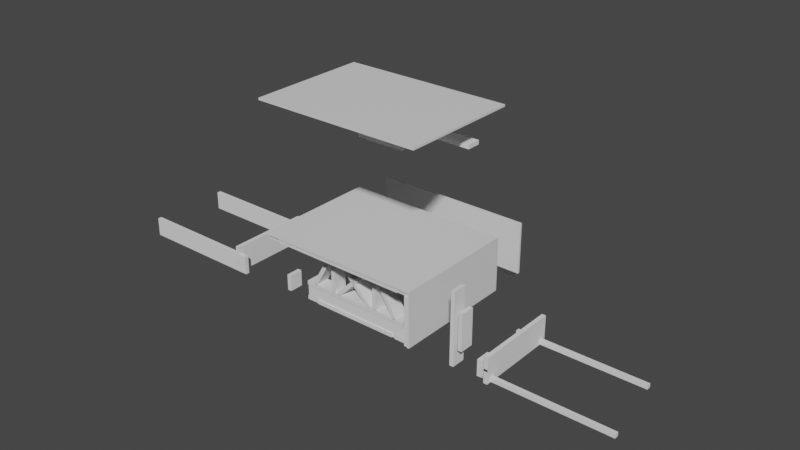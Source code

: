 # Source: design04.blend  (saved by Blender 2.80.75; exported with 4.5.12 LTS)
import bpy
from mathutils import Matrix  # noqa: F401  (used for matrix-valued properties, if any)

bpy.ops.wm.read_factory_settings(use_empty=True)
scene = bpy.context.scene
scene.name = 'Scene'

# ---- collections
col_single = bpy.data.collections.new('single'); scene.collection.children.link(col_single)
col_old_lid = bpy.data.collections.new('OLD_lid'); scene.collection.children.link(col_old_lid)
col_base = bpy.data.collections.new('base'); scene.collection.children.link(col_base)
col_top = bpy.data.collections.new('top'); scene.collection.children.link(col_top)

# ---- materials (node trees are filled in below, after node groups)
mat_material = bpy.data.materials.new('Material')
mat_material.alpha_threshold = 0.0
mat_material.use_transparent_shadow = False
mat_material.line_color = (0.0, 0.0, 0.0, 1.0)

# ---- material node trees
mat_material.use_nodes = True; mat_material.node_tree.nodes.clear()
_N = mat_material.node_tree.nodes; _L = mat_material.node_tree.links
n0 = _N.new('ShaderNodeOutputMaterial'); n0.name = 'Material Output'; n0.location = (300, 300)
n1 = _N.new('ShaderNodeBsdfPrincipled'); n1.name = 'Principled BSDF'; n1.location = (10, 300)
n1.distribution = 'GGX'
n1.subsurface_method = 'BURLEY'
n1.inputs[2].default_value = 0.4
n1.inputs[3].default_value = 1.45
n1.inputs[27].default_value = (0.0, 0.0, 0.0, 1.0)
n1.inputs[28].default_value = 1.0
_L.new(n1.outputs[0], n0.inputs[0])
n0.is_active_output = True

# ---- world
world_world = bpy.data.worlds.new('World'); scene.world = world_world
world_world.use_nodes = True; world_world.node_tree.nodes.clear()
_N = world_world.node_tree.nodes; _L = world_world.node_tree.links
n0 = _N.new('ShaderNodeOutputWorld'); n0.name = 'World Output'; n0.location = (300, 300)
n1 = _N.new('ShaderNodeBackground'); n1.name = 'Background'; n1.location = (10, 300)
n1.inputs[0].default_value = (0.05088, 0.05088, 0.05088, 1.0)
_L.new(n1.outputs[0], n0.inputs[0])
n0.is_active_output = True
world_world.color = (0.05088, 0.05088, 0.05088)
world_world.use_sun_shadow = False
world_world.sun_shadow_jitter_overblur = 0.0

# ---- meshes
me_cube_003 = bpy.data.meshes.new('Cube.003')
me_cube_003.from_pydata([(19.0, 13.0, 6.0), (19.0, 13.0, 0.0), (19.0, -13.0, 6.0), (19.0, -13.0, 0.0), (-19.0, 13.0, 6.0), (-19.0, 13.0, 0.0), (-19.0, -13.0, 6.0), (-19.0, -13.0, 0.0), (17.0, -11.0, 6.0), (-17.0, -11.0, 6.0), (17.0, 11.0, 6.0), (-17.0, 11.0, 6.0), (-17.0, 11.0, 0.0), (-17.0, -11.0, 0.0), (17.0, 11.0, 0.0), (17.0, -11.0, 0.0)], [], [(0, 4, 11, 10), (3, 2, 6, 7), (7, 6, 4, 5), (5, 1, 14, 12), (1, 0, 2, 3), (5, 4, 0, 1), (11, 12, 14, 10), (6, 2, 8, 9), (4, 6, 9, 11), (2, 0, 10, 8), (10, 14, 15, 8), (3, 7, 13, 15), (7, 5, 12, 13), (1, 3, 15, 14), (9, 13, 12, 11), (8, 15, 13, 9)])
_uv = me_cube_003.uv_layers.new(name='UVMap')
_uv.uv.foreach_set('vector', [0.875, 0.75, 0.875, 0.5, 0.875, 0.5, 0.875, 0.75, 0.375, 0.25, 0.625, 0.25, 0.625, 0.5, 0.375, 0.5, 0.375, 0.5, 0.625, 0.5, 0.625, 0.75, 0.375, 0.75, 0.625, 0.5, 0.625, 0.75, 0.625, 0.75, 0.625, 0.5, 0.125, 0.5, 0.375, 0.5, 0.375, 0.75, 0.125, 0.75, 0.625, 0.5, 0.875, 0.5, 0.875, 0.75, 0.625, 0.75, 0.875, 0.5, 0.625, 0.5, 0.625, 0.75, 0.375, 0.5, 0.625, 0.5, 0.625, 0.25, 0.625, 0.25, 0.625, 0.5, 0.625, 0.75, 0.625, 0.5, 0.625, 0.5, 0.625, 0.75, 0.375, 0.75, 0.375, 0.5, 0.375, 0.5, 0.375, 0.75, 0.375, 0.5, 0.125, 0.5, 0.125, 0.75, 0.375, 0.75, 0.375, 0.25, 0.375, 0.5, 0.375, 0.5, 0.375, 0.25, 0.375, 0.5, 0.375, 0.75, 0.375, 0.75, 0.375, 0.5, 0.125, 0.5, 0.125, 0.75, 0.125, 0.75, 0.125, 0.5, 0.625, 0.5, 0.375, 0.5, 0.375, 0.75, 0.875, 0.5, 0.375, 0.75, 0.125, 0.75, 0.375, 0.5, 0.625, 0.5])
me_cube_003.materials.append(mat_material)
me_cube_003.use_remesh_preserve_volume = False
me_cube_003.use_remesh_preserve_attributes = False
me_cube_003.use_mirror_vertex_groups = False
me_cube_003.update()
me_cube_005 = bpy.data.meshes.new('Cube.005')
me_cube_005.from_pydata([(24.0, 18.0, 2.0), (24.0, 18.0, 0.0), (24.0, -18.0, 2.0), (24.0, -18.0, 0.0), (-24.0, 18.0, 2.0), (-24.0, 18.0, 0.0), (-24.0, -18.0, 2.0), (-24.0, -18.0, 0.0), (-22.0, 16.0, 0.0), (-22.0, -16.0, 0.0), (22.0, 16.0, 0.0), (22.0, -16.0, 0.0), (-24.0, 18.0, -14.0), (-24.0, -18.0, -14.0), (24.0, 18.0, -14.0), (24.0, -18.0, -14.0), (-22.0, 16.0, -14.0), (-22.0, -16.0, -14.0), (22.0, 16.0, -14.0), (22.0, -16.0, -14.0), (-22.0, 16.0, -12.0), (-22.0, -16.0, -12.0), (22.0, 16.0, -12.0), (22.0, -16.0, -12.0), (-20.0, -14.0, -12.1), (-20.0, -14.0, -13.9), (-20.0, 14.0, -13.9), (20.0, 14.0, -13.9), (20.0, -14.0, -13.9), (20.0, 14.0, -12.1), (-20.0, 14.0, -12.1), (20.0, -14.0, -12.1)], [], [(0, 4, 6, 2), (3, 2, 6, 7), (7, 6, 4, 5), (21, 23, 31, 24), (1, 0, 2, 3), (5, 4, 0, 1), (8, 10, 11, 9), (3, 7, 13, 15), (5, 1, 14, 12), (20, 21, 24, 30), (12, 14, 18, 16), (15, 13, 17, 19), (13, 12, 16, 17), (14, 15, 19, 18), (17, 16, 26, 25), (7, 5, 12, 13), (1, 3, 15, 14), (19, 17, 25, 28), (9, 11, 23, 21), (10, 8, 20, 22), (8, 9, 21, 20), (11, 10, 22, 23), (31, 29, 27, 28), (30, 24, 25, 26), (29, 30, 26, 27), (24, 31, 28, 25), (18, 19, 28, 27), (16, 18, 27, 26), (23, 22, 29, 31), (22, 20, 30, 29)])
_uv = me_cube_005.uv_layers.new(name='UVMap')
_uv.uv.foreach_set('vector', [0.375, 0.0, 0.625, 0.0, 0.625, 0.25, 0.375, 0.25, 0.375, 0.25, 0.625, 0.25, 0.625, 0.5, 0.375, 0.5, 0.375, 0.5, 0.625, 0.5, 0.625, 0.75, 0.375, 0.75, 0.375, 1.0, 0.625, 1.0, 0.625, 1.0, 0.375, 1.0, 0.125, 0.5, 0.375, 0.5, 0.375, 0.75, 0.125, 0.75, 0.625, 0.5, 0.875, 0.5, 0.875, 0.75, 0.625, 0.75, 0.375, 0.75, 0.625, 0.75, 0.625, 1.0, 0.375, 1.0, 0.375, 0.25, 0.375, 0.5, 0.375, 0.5, 0.375, 0.25, 0.625, 0.5, 0.625, 0.75, 0.625, 0.75, 0.625, 0.5, 0.375, 0.75, 0.375, 1.0, 0.375, 1.0, 0.375, 0.75, 0.625, 0.5, 0.625, 0.75, 0.625, 0.75, 0.625, 0.5, 0.375, 0.25, 0.375, 0.5, 0.375, 0.5, 0.375, 0.25, 0.375, 0.5, 0.375, 0.75, 0.375, 0.75, 0.375, 0.5, 0.125, 0.5, 0.125, 0.75, 0.125, 0.75, 0.125, 0.5, 0.375, 0.5, 0.375, 0.75, 0.375, 0.75, 0.375, 0.5, 0.375, 0.5, 0.375, 0.75, 0.375, 0.75, 0.375, 0.5, 0.125, 0.5, 0.125, 0.75, 0.125, 0.75, 0.125, 0.5, 0.375, 0.25, 0.375, 0.5, 0.375, 0.5, 0.375, 0.25, 0.375, 1.0, 0.625, 1.0, 0.625, 1.0, 0.375, 1.0, 0.625, 0.75, 0.375, 0.75, 0.375, 0.75, 0.625, 0.75, 0.375, 0.75, 0.375, 1.0, 0.375, 1.0, 0.375, 0.75, 0.625, 1.0, 0.625, 0.75, 0.625, 0.75, 0.625, 1.0, 0.625, 1.0, 0.625, 0.75, 0.625, 0.75, 0.625, 1.0, 0.375, 0.75, 0.375, 1.0, 0.375, 1.0, 0.375, 0.75, 0.625, 0.75, 0.375, 0.75, 0.375, 0.75, 0.625, 0.75, 0.375, 1.0, 0.625, 1.0, 0.625, 1.0, 0.375, 1.0, 0.125, 0.5, 0.125, 0.75, 0.125, 0.75, 0.125, 0.5, 0.625, 0.5, 0.625, 0.75, 0.625, 0.75, 0.625, 0.5, 0.625, 1.0, 0.625, 0.75, 0.625, 0.75, 0.625, 1.0, 0.625, 0.75, 0.375, 0.75, 0.375, 0.75, 0.625, 0.75])
me_cube_005.materials.append(mat_material)
me_cube_005.use_remesh_preserve_volume = False
me_cube_005.use_remesh_preserve_attributes = False
me_cube_005.use_mirror_vertex_groups = False
me_cube_005.update()
me_cube_006 = bpy.data.meshes.new('Cube.006')
me_cube_006.from_pydata([(0.0, 12.0, 0.0), (0.0, 12.0, 9.0), (0.0, 14.0, 0.0), (0.0, 14.0, 9.0), (1.0, 12.0, 0.0), (1.0, 12.0, 9.0), (1.0, 14.0, 0.0), (1.0, 14.0, 9.0), (9.0, 12.0, 0.0), (9.0, 12.0, 9.0), (9.0, 14.0, 0.0), (9.0, 14.0, 9.0), (11.0, 12.0, 0.0), (11.0, 12.0, 9.0), (11.0, 14.0, 0.0), (11.0, 14.0, 9.0), (16.0, 12.0, 0.0), (11.0, 12.0, 6.0), (16.0, 14.0, 0.0), (11.0, 14.0, 6.0), (18.0, 12.0, 0.0), (11.0, 12.0, 9.0), (18.0, 14.0, 0.0), (11.0, 14.0, 9.0), (0.0, 12.0, 10.0), (0.0, 12.0, 11.0), (0.0, 14.0, 10.0), (0.0, 14.0, 11.0), (15.0, 12.0, 10.0), (15.0, 12.0, 11.0), (15.0, 14.0, 10.0), (15.0, 14.0, 11.0), (10.0, 0.0, 8.0), (10.0, 0.0, 9.0), (10.0, 10.0, 8.0), (10.0, 10.0, 9.0), (12.0, 0.0, 8.0), (12.0, 0.0, 9.0), (12.0, 10.0, 8.0), (12.0, 10.0, 9.0)], [], [(2, 3, 7, 6), (6, 7, 5, 4), (4, 5, 1, 0), (2, 6, 4, 0), (7, 3, 1, 5), (8, 9, 11, 10), (10, 11, 15, 14), (14, 15, 13, 12), (12, 13, 9, 8), (10, 14, 12, 8), (15, 11, 9, 13), (16, 17, 19, 18), (18, 19, 23, 22), (22, 23, 21, 20), (20, 21, 17, 16), (18, 22, 20, 16), (23, 19, 17, 21), (26, 27, 31, 30), (30, 31, 29, 28), (28, 29, 25, 24), (26, 30, 28, 24), (31, 27, 25, 29), (32, 33, 35, 34), (34, 35, 39, 38), (38, 39, 37, 36), (34, 38, 36, 32), (39, 35, 33, 37)])
_uv = me_cube_006.uv_layers.new(name='UVMap')
_uv.uv.foreach_set('vector', [0.375, 0.25, 0.625, 0.25, 0.625, 0.5, 0.375, 0.5, 0.375, 0.5, 0.625, 0.5, 0.625, 0.75, 0.375, 0.75, 0.375, 0.75, 0.625, 0.75, 0.625, 1.0, 0.375, 1.0, 0.125, 0.5, 0.375, 0.5, 0.375, 0.75, 0.125, 0.75, 0.625, 0.5, 0.875, 0.5, 0.875, 0.75, 0.625, 0.75, 0.375, 0.0, 0.625, 0.0, 0.625, 0.25, 0.375, 0.25, 0.375, 0.25, 0.625, 0.25, 0.625, 0.5, 0.375, 0.5, 0.375, 0.5, 0.625, 0.5, 0.625, 0.75, 0.375, 0.75, 0.375, 0.75, 0.625, 0.75, 0.625, 1.0, 0.375, 1.0, 0.125, 0.5, 0.375, 0.5, 0.375, 0.75, 0.125, 0.75, 0.625, 0.5, 0.875, 0.5, 0.875, 0.75, 0.625, 0.75, 0.375, 0.0, 0.625, 0.0, 0.625, 0.25, 0.375, 0.25, 0.375, 0.25, 0.625, 0.25, 0.625, 0.5, 0.375, 0.5, 0.375, 0.5, 0.625, 0.5, 0.625, 0.75, 0.375, 0.75, 0.375, 0.75, 0.625, 0.75, 0.625, 1.0, 0.375, 1.0, 0.125, 0.5, 0.375, 0.5, 0.375, 0.75, 0.125, 0.75, 0.625, 0.5, 0.875, 0.5, 0.875, 0.75, 0.625, 0.75, 0.375, 0.25, 0.625, 0.25, 0.625, 0.5, 0.375, 0.5, 0.375, 0.5, 0.625, 0.5, 0.625, 0.75, 0.375, 0.75, 0.375, 0.75, 0.625, 0.75, 0.625, 1.0, 0.375, 1.0, 0.125, 0.5, 0.375, 0.5, 0.375, 0.75, 0.125, 0.75, 0.625, 0.5, 0.875, 0.5, 0.875, 0.75, 0.625, 0.75, 0.375, 0.0, 0.625, 0.0, 0.625, 0.25, 0.375, 0.25, 0.375, 0.25, 0.625, 0.25, 0.625, 0.5, 0.375, 0.5, 0.375, 0.5, 0.625, 0.5, 0.625, 0.75, 0.375, 0.75, 0.125, 0.5, 0.375, 0.5, 0.375, 0.75, 0.125, 0.75, 0.625, 0.5, 0.875, 0.5, 0.875, 0.75, 0.625, 0.75])
me_cube_006.use_remesh_preserve_volume = False
me_cube_006.use_remesh_preserve_attributes = False
me_cube_006.use_mirror_vertex_groups = False
me_cube_006.update()
me_cube_004 = bpy.data.meshes.new('Cube.004')
me_cube_004.from_pydata([(-6.0, -1.75, -0.5), (-6.0, -1.75, 0.5), (-6.0, 1.75, -0.5), (-6.0, 1.75, 0.5), (6.0, -1.75, -0.5), (6.0, -1.75, 0.5), (6.0, 1.75, -0.5), (6.0, 1.75, 0.5)], [], [(0, 1, 3, 2), (2, 3, 7, 6), (6, 7, 5, 4), (4, 5, 1, 0), (2, 6, 4, 0), (7, 3, 1, 5)])
_uv = me_cube_004.uv_layers.new(name='UVMap')
_uv.uv.foreach_set('vector', [0.375, 0.0, 0.625, 0.0, 0.625, 0.25, 0.375, 0.25, 0.375, 0.25, 0.625, 0.25, 0.625, 0.5, 0.375, 0.5, 0.375, 0.5, 0.625, 0.5, 0.625, 0.75, 0.375, 0.75, 0.375, 0.75, 0.625, 0.75, 0.625, 1.0, 0.375, 1.0, 0.125, 0.5, 0.375, 0.5, 0.375, 0.75, 0.125, 0.75, 0.625, 0.5, 0.875, 0.5, 0.875, 0.75, 0.625, 0.75])
me_cube_004.use_remesh_preserve_volume = False
me_cube_004.use_remesh_preserve_attributes = False
me_cube_004.use_mirror_vertex_groups = False
me_cube_004.update()
me_cube_007 = bpy.data.meshes.new('Cube.007')
me_cube_007.from_pydata([(18.0, 12.0, 0.5), (18.0, 12.0, 0.0), (18.0, -12.0, 0.5), (18.0, -12.0, 0.0), (-18.0, 12.0, 0.5), (-18.0, 12.0, 0.0), (-18.0, -12.0, 0.5), (-18.0, -12.0, 0.0)], [], [(0, 4, 6, 2), (3, 2, 6, 7), (7, 6, 4, 5), (5, 1, 3, 7), (1, 0, 2, 3), (5, 4, 0, 1)])
_uv = me_cube_007.uv_layers.new(name='UVMap')
_uv.uv.foreach_set('vector', [0.375, 0.0, 0.625, 0.0, 0.625, 0.25, 0.375, 0.25, 0.375, 0.25, 0.625, 0.25, 0.625, 0.5, 0.375, 0.5, 0.375, 0.5, 0.625, 0.5, 0.625, 0.75, 0.375, 0.75, 0.375, 0.75, 0.625, 0.75, 0.625, 1.0, 0.375, 1.0, 0.125, 0.5, 0.375, 0.5, 0.375, 0.75, 0.125, 0.75, 0.625, 0.5, 0.875, 0.5, 0.875, 0.75, 0.625, 0.75])
me_cube_007.materials.append(mat_material)
me_cube_007.use_remesh_preserve_volume = False
me_cube_007.use_remesh_preserve_attributes = False
me_cube_007.use_mirror_vertex_groups = False
me_cube_007.update()
me_cube_008 = bpy.data.meshes.new('Cube.008')
me_cube_008.from_pydata([(-6.0, -0.5, -0.5), (-6.0, -0.5, 0.5), (-6.0, 0.5, -0.5), (-6.0, 0.5, 0.5), (6.0, -0.5, -0.5), (6.0, -0.5, 0.5), (6.0, 0.5, -0.5), (6.0, 0.5, 0.5)], [], [(0, 1, 3, 2), (2, 3, 7, 6), (6, 7, 5, 4), (4, 5, 1, 0), (2, 6, 4, 0), (7, 3, 1, 5)])
_uv = me_cube_008.uv_layers.new(name='UVMap')
_uv.uv.foreach_set('vector', [0.375, 0.0, 0.625, 0.0, 0.625, 0.25, 0.375, 0.25, 0.375, 0.25, 0.625, 0.25, 0.625, 0.5, 0.375, 0.5, 0.375, 0.5, 0.625, 0.5, 0.625, 0.75, 0.375, 0.75, 0.375, 0.75, 0.625, 0.75, 0.625, 1.0, 0.375, 1.0, 0.125, 0.5, 0.375, 0.5, 0.375, 0.75, 0.125, 0.75, 0.625, 0.5, 0.875, 0.5, 0.875, 0.75, 0.625, 0.75])
me_cube_008.use_remesh_preserve_volume = False
me_cube_008.use_remesh_preserve_attributes = False
me_cube_008.use_mirror_vertex_groups = False
me_cube_008.update()
me_cube = bpy.data.meshes.new('Cube')
me_cube.from_pydata([(20.0, 14.0, 2.0), (20.0, 14.0, 0.0), (20.0, -14.0, 2.0), (20.0, -14.0, 0.0), (-20.0, 14.0, 2.0), (-20.0, 14.0, 0.0), (-20.0, -14.0, 2.0), (-20.0, -14.0, 0.0)], [], [(0, 4, 6, 2), (3, 2, 6, 7), (7, 6, 4, 5), (5, 1, 3, 7), (1, 0, 2, 3), (5, 4, 0, 1)])
_uv = me_cube.uv_layers.new(name='UVMap')
_uv.uv.foreach_set('vector', [0.375, 0.0, 0.625, 0.0, 0.625, 0.25, 0.375, 0.25, 0.375, 0.25, 0.625, 0.25, 0.625, 0.5, 0.375, 0.5, 0.375, 0.5, 0.625, 0.5, 0.625, 0.75, 0.375, 0.75, 0.375, 0.75, 0.625, 0.75, 0.625, 1.0, 0.375, 1.0, 0.125, 0.5, 0.375, 0.5, 0.375, 0.75, 0.125, 0.75, 0.625, 0.5, 0.875, 0.5, 0.875, 0.75, 0.625, 0.75])
me_cube.materials.append(mat_material)
me_cube.use_remesh_preserve_volume = False
me_cube.use_remesh_preserve_attributes = False
me_cube.use_mirror_vertex_groups = False
me_cube.update()
me_cube_001 = bpy.data.meshes.new('Cube.001')
me_cube_001.from_pydata([(22.0, 16.0, 12.0), (22.0, 16.0, 0.0), (22.0, -16.0, 12.0), (22.0, -16.0, 0.0), (-22.0, 16.0, 12.0), (-22.0, 16.0, 0.0), (-22.0, -16.0, 12.0), (-22.0, -16.0, 0.0), (20.0, -14.0, 12.0), (-20.0, -14.0, 12.0), (20.0, 14.0, 12.0), (-20.0, 14.0, 12.0), (20.0, -14.0, 2.0), (-20.0, -14.0, 2.0), (20.0, 14.0, 2.0), (-20.0, 14.0, 2.0)], [], [(4, 6, 9, 11), (3, 2, 6, 7), (7, 6, 4, 5), (5, 1, 3, 7), (1, 0, 2, 3), (5, 4, 0, 1), (11, 9, 13, 15), (2, 0, 10, 8), (0, 4, 11, 10), (6, 2, 8, 9), (14, 15, 13, 12), (9, 8, 12, 13), (10, 11, 15, 14), (8, 10, 14, 12)])
_uv = me_cube_001.uv_layers.new(name='UVMap')
_uv.uv.foreach_set('vector', [0.625, 0.75, 0.625, 0.5, 0.625, 0.5, 0.625, 0.75, 0.375, 0.25, 0.625, 0.25, 0.625, 0.5, 0.375, 0.5, 0.375, 0.5, 0.625, 0.5, 0.625, 0.75, 0.375, 0.75, 0.375, 0.75, 0.625, 0.75, 0.625, 1.0, 0.375, 1.0, 0.125, 0.5, 0.375, 0.5, 0.375, 0.75, 0.125, 0.75, 0.625, 0.5, 0.875, 0.5, 0.875, 0.75, 0.625, 0.75, 0.625, 0.75, 0.625, 0.5, 0.625, 0.5, 0.625, 0.75, 0.375, 0.75, 0.375, 0.5, 0.375, 0.5, 0.375, 0.75, 0.875, 0.75, 0.875, 0.5, 0.875, 0.5, 0.875, 0.75, 0.625, 0.5, 0.625, 0.25, 0.625, 0.25, 0.625, 0.5, 0.375, 0.0, 0.625, 0.0, 0.625, 0.25, 0.375, 0.25, 0.625, 0.5, 0.625, 0.25, 0.625, 0.25, 0.625, 0.5, 0.875, 0.75, 0.875, 0.5, 0.875, 0.5, 0.875, 0.75, 0.375, 0.75, 0.375, 0.5, 0.375, 0.5, 0.375, 0.75])
me_cube_001.materials.append(mat_material)
me_cube_001.use_remesh_preserve_volume = False
me_cube_001.use_remesh_preserve_attributes = False
me_cube_001.use_mirror_vertex_groups = False
me_cube_001.update()
me_cube_002 = bpy.data.meshes.new('Cube.002')
me_cube_002.from_pydata([(22.0, 16.0, 2.0), (22.0, 16.0, 0.0), (22.0, -16.0, 2.0), (22.0, -16.0, 0.0), (-22.0, 16.0, 2.0), (-22.0, 16.0, 0.0), (-22.0, -16.0, 2.0), (-22.0, -16.0, 0.0)], [], [(0, 4, 6, 2), (3, 2, 6, 7), (7, 6, 4, 5), (5, 1, 3, 7), (1, 0, 2, 3), (5, 4, 0, 1)])
_uv = me_cube_002.uv_layers.new(name='UVMap')
_uv.uv.foreach_set('vector', [0.375, 0.0, 0.625, 0.0, 0.625, 0.25, 0.375, 0.25, 0.375, 0.25, 0.625, 0.25, 0.625, 0.5, 0.375, 0.5, 0.375, 0.5, 0.625, 0.5, 0.625, 0.75, 0.375, 0.75, 0.375, 0.75, 0.625, 0.75, 0.625, 1.0, 0.375, 1.0, 0.125, 0.5, 0.375, 0.5, 0.375, 0.75, 0.125, 0.75, 0.625, 0.5, 0.875, 0.5, 0.875, 0.75, 0.625, 0.75])
me_cube_002.materials.append(mat_material)
me_cube_002.use_remesh_preserve_volume = False
me_cube_002.use_remesh_preserve_attributes = False
me_cube_002.use_mirror_vertex_groups = False
me_cube_002.update()

# ---- objects
ob_outline_base = bpy.data.objects.new('OUTLINE_BASE', me_cube_003)
ob_cube_005 = bpy.data.objects.new('Cube.005', me_cube_005)
ob_cube_004 = bpy.data.objects.new('Cube.004', me_cube_006)
ob_board = bpy.data.objects.new('board', me_cube_004)
ob_base_001 = bpy.data.objects.new('base.001', me_cube_007)
ob_corner = bpy.data.objects.new('corner', me_cube_008)
ob_cube = bpy.data.objects.new('Cube', me_cube)
ob_cube_001 = bpy.data.objects.new('Cube.001', me_cube_001)
ob_cube_002 = bpy.data.objects.new('Cube.002', me_cube_002)
ob_board_001 = bpy.data.objects.new('board.001', me_cube_004)
ob_board_002 = bpy.data.objects.new('board.002', me_cube_004)
ob_board_003 = bpy.data.objects.new('board.003', me_cube_004)
ob_board_004 = bpy.data.objects.new('board.004', me_cube_004)
ob_board_005 = bpy.data.objects.new('board.005', me_cube_004)
ob_board_006 = bpy.data.objects.new('board.006', me_cube_004)
ob_board_007 = bpy.data.objects.new('board.007', me_cube_004)
ob_board_008 = bpy.data.objects.new('board.008', me_cube_004)
ob_base = bpy.data.objects.new('base', me_cube_007)
ob_corner_001 = bpy.data.objects.new('corner.001', me_cube_008)
ob_corner_002 = bpy.data.objects.new('corner.002', me_cube_008)
ob_board_011 = bpy.data.objects.new('board.011', me_cube_004)
ob_board_010 = bpy.data.objects.new('board.010', me_cube_004)
ob_board_031 = bpy.data.objects.new('board.031', me_cube_004)
ob_board_032 = bpy.data.objects.new('board.032', me_cube_004)
ob_board_037 = bpy.data.objects.new('board.037', me_cube_004)
ob_board_038 = bpy.data.objects.new('board.038', me_cube_004)
ob_board_039 = bpy.data.objects.new('board.039', me_cube_004)
ob_board_040 = bpy.data.objects.new('board.040', me_cube_004)
ob_board_041 = bpy.data.objects.new('board.041', me_cube_004)
ob_board_042 = bpy.data.objects.new('board.042', me_cube_004)
ob_board_009 = bpy.data.objects.new('board.009', me_cube_004)
ob_board_045 = bpy.data.objects.new('board.045', me_cube_004)
ob_board_046 = bpy.data.objects.new('board.046', me_cube_004)
ob_board_047 = bpy.data.objects.new('board.047', me_cube_004)
ob_board_048 = bpy.data.objects.new('board.048', me_cube_004)
ob_board_049 = bpy.data.objects.new('board.049', me_cube_004)
ob_board_050 = bpy.data.objects.new('board.050', me_cube_004)
ob_board_051 = bpy.data.objects.new('board.051', me_cube_004)
ob_board_052 = bpy.data.objects.new('board.052', me_cube_004)
ob_board_053 = bpy.data.objects.new('board.053', me_cube_004)
ob_board_054 = bpy.data.objects.new('board.054', me_cube_004)
ob_board_055 = bpy.data.objects.new('board.055', me_cube_004)
ob_board_056 = bpy.data.objects.new('board.056', me_cube_004)
ob_board_057 = bpy.data.objects.new('board.057', me_cube_004)
ob_board_058 = bpy.data.objects.new('board.058', me_cube_004)
ob_board_059 = bpy.data.objects.new('board.059', me_cube_004)
ob_board_061 = bpy.data.objects.new('board.061', me_cube_004)
ob_board_062 = bpy.data.objects.new('board.062', me_cube_004)
ob_board_012 = bpy.data.objects.new('board.012', me_cube_004)
ob_corner_003 = bpy.data.objects.new('corner.003', me_cube_008)
ob_board_013 = bpy.data.objects.new('board.013', me_cube_004)
ob_board_014 = bpy.data.objects.new('board.014', me_cube_004)
ob_board_015 = bpy.data.objects.new('board.015', me_cube_004)
ob_board_016 = bpy.data.objects.new('board.016', me_cube_004)
ob_board_017 = bpy.data.objects.new('board.017', me_cube_004)
ob_board_018 = bpy.data.objects.new('board.018', me_cube_004)
ob_board_019 = bpy.data.objects.new('board.019', me_cube_004)
ob_board_020 = bpy.data.objects.new('board.020', me_cube_004)
ob_board_021 = bpy.data.objects.new('board.021', me_cube_004)
ob_board_022 = bpy.data.objects.new('board.022', me_cube_004)
ob_board_023 = bpy.data.objects.new('board.023', me_cube_004)
ob_board_024 = bpy.data.objects.new('board.024', me_cube_004)
ob_board_025 = bpy.data.objects.new('board.025', me_cube_004)
ob_board_026 = bpy.data.objects.new('board.026', me_cube_004)
ob_board_027 = bpy.data.objects.new('board.027', me_cube_004)
ob_board_028 = bpy.data.objects.new('board.028', me_cube_004)
ob_corner_004 = bpy.data.objects.new('corner.004', me_cube_008)
ob_corner_005 = bpy.data.objects.new('corner.005', me_cube_008)
ob_corner_006 = bpy.data.objects.new('corner.006', me_cube_008)
ob_board_029 = bpy.data.objects.new('board.029', me_cube_004)
ob_board_030 = bpy.data.objects.new('board.030', me_cube_004)
ob_corner_007 = bpy.data.objects.new('corner.007', me_cube_008)
ob_corner_008 = bpy.data.objects.new('corner.008', me_cube_008)
ob_cover = bpy.data.objects.new('cover', me_cube_007)
ob_cover_001 = bpy.data.objects.new('cover.001', me_cube_007)
ob_cover_002 = bpy.data.objects.new('cover.002', me_cube_007)
ob_board_033 = bpy.data.objects.new('board.033', me_cube_004)
ob_board_034 = bpy.data.objects.new('board.034', me_cube_004)
ob_board_035 = bpy.data.objects.new('board.035', me_cube_004)
ob_board_036 = bpy.data.objects.new('board.036', me_cube_004)
ob_board_060 = bpy.data.objects.new('board.060', me_cube_004)
ob_cover_003 = bpy.data.objects.new('cover.003', me_cube_007)
ob_corner_009 = bpy.data.objects.new('corner.009', me_cube_008)
ob_corner_010 = bpy.data.objects.new('corner.010', me_cube_008)
ob_corner_011 = bpy.data.objects.new('corner.011', me_cube_008)
ob_board_043 = bpy.data.objects.new('board.043', me_cube_004)
ob_board_044 = bpy.data.objects.new('board.044', me_cube_004)

# ---- transforms, parenting, visibility, modifiers, constraints
ob_outline_base.location = (0.0, 0.0, 0.0)
ob_outline_base.lock_rotations_4d = False
ob_outline_base.empty_display_type = 'ARROWS'
ob_outline_base.lineart.crease_threshold = 0.0
ob_cube_005.location = (0.0, 0.0, 18.0)
ob_cube_005.lock_rotations_4d = False
ob_cube_005.empty_display_type = 'ARROWS'
ob_cube_005.lineart.crease_threshold = 0.0
ob_cube_004.location = (0.0, 0.0, 6.0)
ob_cube_004.lineart.crease_threshold = 0.0
_m = ob_cube_004.modifiers.new('Mirror', 'MIRROR')
_m.use_axis = (True, True, False)
_m.use_clip = True
ob_board.location = (0.0, 0.0, 22.0)
ob_board.lineart.crease_threshold = 0.0
ob_base_001.location = (0.0, 0.0, 26.0)
ob_base_001.lock_rotations_4d = False
ob_base_001.empty_display_type = 'ARROWS'
ob_base_001.lineart.crease_threshold = 0.0
ob_corner.location = (0.0, 0.0, 20.0)
ob_corner.lineart.crease_threshold = 0.0
ob_cube.location = (0.0, 0.0, 0.0)
ob_cube.lock_rotations_4d = False
ob_cube.empty_display_type = 'ARROWS'
ob_cube.lineart.crease_threshold = 0.0
ob_cube_001.location = (0.0, 0.0, 2.0)
ob_cube_001.lock_rotations_4d = False
ob_cube_001.empty_display_type = 'ARROWS'
ob_cube_001.lineart.crease_threshold = 0.0
ob_cube_002.location = (0.0, 0.0, 14.0)
ob_cube_002.lock_rotations_4d = False
ob_cube_002.empty_display_type = 'ARROWS'
ob_cube_002.lineart.crease_threshold = 0.0
ob_board_001.location = (0.0, 30.0, 1.5)
ob_board_001.rotation_euler = (1.571, -0.0, 0.0)
ob_board_001.scale = (2.667, 1.0, 1.0)
ob_board_001.lineart.crease_threshold = 0.0
ob_board_002.location = (36.5, 0.0, 1.5)
ob_board_002.rotation_euler = (1.571, -0.0, 1.571)
ob_board_002.scale = (1.75, 1.0, 1.0)
ob_board_002.lineart.crease_threshold = 0.0
ob_board_003.location = (-36.5, 0.0, 1.5)
ob_board_003.rotation_euler = (1.571, -0.0, 1.571)
ob_board_003.scale = (1.75, 1.0, 1.0)
ob_board_003.lineart.crease_threshold = 0.0
ob_board_004.location = (-50.0, 10.0, 2.0)
ob_board_004.rotation_euler = (1.571, -0.0, 0.0)
ob_board_004.scale = (2.667, 1.333, 1.0)
ob_board_004.lineart.crease_threshold = 0.0
ob_board_005.location = (0.0, 0.0, 0.5)
ob_board_005.scale = (1.833, 1.0, 1.0)
ob_board_005.lineart.crease_threshold = 0.0
ob_board_006.location = (0.0, 30.0, 4.0)
ob_board_006.rotation_euler = (1.571, -0.0, 0.0)
ob_board_006.scale = (2.667, 1.0, 1.0)
ob_board_006.lineart.crease_threshold = 0.0
ob_board_007.location = (36.5, 0.0, 4.5)
ob_board_007.rotation_euler = (1.571, -0.0, 1.571)
ob_board_007.scale = (1.75, 1.0, 1.0)
ob_board_007.lineart.crease_threshold = 0.0
ob_board_008.location = (-36.5, 0.0, 4.5)
ob_board_008.rotation_euler = (1.571, -0.0, 1.571)
ob_board_008.scale = (1.75, 1.0, 1.0)
ob_board_008.lineart.crease_threshold = 0.0
ob_base.location = (0.0, 0.0, 1.0)
ob_base.scale = (0.75, 0.5417, 1.0)
ob_base.lock_rotations_4d = False
ob_base.empty_display_type = 'ARROWS'
ob_base.lineart.crease_threshold = 0.0
ob_corner_001.location = (47.0, 9.0, 0.5)
ob_corner_001.scale = (2.667, 1.0, 1.0)
ob_corner_001.lineart.crease_threshold = 0.0
ob_corner_002.location = (50.0, -9.0, 0.5)
ob_corner_002.scale = (2.667, 1.0, 1.0)
ob_corner_002.lineart.crease_threshold = 0.0
ob_board_011.location = (0.0, 10.0, 40.5)
ob_board_011.scale = (2.833, 1.0, 1.0)
ob_board_011.lineart.crease_threshold = 0.0
ob_board_010.location = (0.0, 4.0, 0.5)
ob_board_010.rotation_euler = (0.0, -0.0, 1.571)
ob_board_010.scale = (0.4167, 1.0, 1.0)
ob_board_010.lineart.crease_threshold = 0.0
ob_board_031.location = (0.0, -4.0, 0.5)
ob_board_031.rotation_euler = (0.0, -0.0, 1.571)
ob_board_031.scale = (0.4167, 1.0, 1.0)
ob_board_031.lineart.crease_threshold = 0.0
ob_board_032.location = (0.0, -8.0, 14.5)
ob_board_032.scale = (1.667, 1.0, 1.0)
ob_board_032.lineart.crease_threshold = 0.0
ob_board_037.location = (0.0, 8.0, 4.5)
ob_board_037.scale = (2.333, 1.0, 1.0)
ob_board_037.lineart.crease_threshold = 0.0
ob_board_038.location = (30.0, -9.0, 9.5)
ob_board_038.rotation_euler = (-0.0, 1.571, 0.0)
ob_board_038.scale = (0.75, 1.0, 1.0)
ob_board_038.lineart.crease_threshold = 0.0
ob_board_039.location = (6.0, -8.0, 9.25)
ob_board_039.rotation_euler = (-0.0, 1.571, 0.0)
ob_board_039.scale = (0.75, 1.0, 1.0)
ob_board_039.lineart.crease_threshold = 0.0
ob_board_040.location = (9.0, -8.0, 9.5)
ob_board_040.rotation_euler = (0.0, 1.047, 0.0)
ob_board_040.scale = (0.9167, 1.0, 1.0)
ob_board_040.lineart.crease_threshold = 0.0
ob_board_041.location = (-6.0, -8.0, 9.25)
ob_board_041.rotation_euler = (-0.0, 1.571, 0.0)
ob_board_041.scale = (0.75, 1.0, 1.0)
ob_board_041.lineart.crease_threshold = 0.0
ob_board_042.location = (-9.0, -8.0, 9.5)
ob_board_042.rotation_euler = (-0.0, 2.094, 0.0)
ob_board_042.scale = (0.9167, 1.0, 1.0)
ob_board_042.lineart.crease_threshold = 0.0
ob_board_009.location = (-50.0, -10.0, 2.0)
ob_board_009.rotation_euler = (1.571, -0.0, 0.0)
ob_board_009.scale = (2.667, 1.333, 1.0)
ob_board_009.lineart.crease_threshold = 0.0
ob_board_045.location = (0.0, -8.0, 4.5)
ob_board_045.scale = (2.333, 1.0, 1.0)
ob_board_045.lineart.crease_threshold = 0.0
ob_board_046.location = (0.0, 8.0, 0.5)
ob_board_046.scale = (1.833, 1.0, 1.0)
ob_board_046.lineart.crease_threshold = 0.0
ob_board_047.location = (0.0, -8.0, 0.5)
ob_board_047.scale = (1.833, 1.0, 1.0)
ob_board_047.lineart.crease_threshold = 0.0
ob_board_048.location = (0.0, -9.0, 2.5)
ob_board_048.rotation_euler = (1.571, -0.0, 0.0)
ob_board_048.scale = (2.333, 1.0, 1.0)
ob_board_048.lineart.crease_threshold = 0.0
ob_board_049.location = (0.0, -7.0, 2.5)
ob_board_049.rotation_euler = (1.571, -0.0, 0.0)
ob_board_049.scale = (2.25, 1.0, 1.0)
ob_board_049.lineart.crease_threshold = 0.0
ob_board_050.location = (-12.5, 0.0, 0.5)
ob_board_050.rotation_euler = (0.0, -0.0, 1.571)
ob_board_050.scale = (1.583, 1.0, 1.0)
ob_board_050.lineart.crease_threshold = 0.0
ob_board_051.location = (12.5, 0.0, 0.5)
ob_board_051.rotation_euler = (0.0, -0.0, 1.571)
ob_board_051.scale = (1.583, 1.0, 1.0)
ob_board_051.lineart.crease_threshold = 0.0
ob_board_052.location = (13.5, 0.0, 2.5)
ob_board_052.rotation_euler = (1.571, -4.371e-08, 1.571)
ob_board_052.scale = (1.417, 1.0, 1.0)
ob_board_052.lineart.crease_threshold = 0.0
ob_board_053.location = (0.0, 7.0, 2.5)
ob_board_053.rotation_euler = (1.571, -0.0, 0.0)
ob_board_053.scale = (2.25, 1.0, 1.0)
ob_board_053.lineart.crease_threshold = 0.0
ob_board_054.location = (0.0, 9.0, 2.5)
ob_board_054.rotation_euler = (1.571, -0.0, 0.0)
ob_board_054.scale = (2.333, 1.0, 1.0)
ob_board_054.lineart.crease_threshold = 0.0
ob_board_055.location = (0.0, -8.0, 9.5)
ob_board_055.rotation_euler = (-0.0, 2.356, -0.0)
ob_board_055.scale = (1.083, 1.0, 1.0)
ob_board_055.lineart.crease_threshold = 0.0
ob_board_056.location = (0.0, -8.0, 9.5)
ob_board_056.rotation_euler = (-0.0, 3.927, 0.0)
ob_board_056.scale = (1.083, 1.0, 1.0)
ob_board_056.lineart.crease_threshold = 0.0
ob_board_057.location = (-19.0, -9.0, 3.0)
ob_board_057.rotation_euler = (-0.0, 1.571, 0.0)
ob_board_057.scale = (0.3333, 1.0, 1.0)
ob_board_057.lineart.crease_threshold = 0.0
ob_board_058.location = (-7.0, 0.0, 14.5)
ob_board_058.rotation_euler = (0.0, -0.0, 1.571)
ob_board_058.scale = (1.25, 1.0, 1.0)
ob_board_058.lineart.crease_threshold = 0.0
ob_board_059.location = (7.0, 0.0, 14.5)
ob_board_059.rotation_euler = (0.0, -0.0, 1.571)
ob_board_059.scale = (1.25, 1.0, 1.0)
ob_board_059.lineart.crease_threshold = 0.0
ob_board_061.location = (35.0, -9.0, 3.0)
ob_board_061.rotation_euler = (-0.0, 1.571, 0.0)
ob_board_061.scale = (0.3333, 1.0, 1.0)
ob_board_061.lineart.crease_threshold = 0.0
ob_board_062.location = (28.0, -9.0, 9.5)
ob_board_062.rotation_euler = (-0.0, 1.571, 0.0)
ob_board_062.scale = (1.5, 1.0, 1.0)
ob_board_062.lineart.crease_threshold = 0.0
ob_board_012.location = (0.0, 0.0, 16.5)
ob_board_012.scale = (2.917, 1.0, 1.0)
ob_board_012.lineart.crease_threshold = 0.0
ob_corner_003.location = (0.0, 0.0, 40.0)
ob_corner_003.lineart.crease_threshold = 0.0
ob_board_013.location = (0.0, 13.5, 16.5)
ob_board_013.scale = (2.833, 1.0, 1.0)
ob_board_013.lineart.crease_threshold = 0.0
ob_board_014.location = (18.5, 0.0, 16.5)
ob_board_014.rotation_euler = (0.0, -0.0, 1.571)
ob_board_014.scale = (2.5, 1.0, 1.0)
ob_board_014.lineart.crease_threshold = 0.0
ob_board_015.location = (0.0, -13.5, 16.5)
ob_board_015.scale = (2.833, 1.0, 1.0)
ob_board_015.lineart.crease_threshold = 0.0
ob_board_016.location = (-18.5, 0.0, 16.5)
ob_board_016.rotation_euler = (0.0, -0.0, 1.571)
ob_board_016.scale = (2.5, 1.0, 1.0)
ob_board_016.lineart.crease_threshold = 0.0
ob_board_017.location = (-7.0, 7.0, 16.5)
ob_board_017.rotation_euler = (0.0, -0.0, 1.571)
ob_board_017.scale = (0.9167, 1.0, 1.0)
ob_board_017.lineart.crease_threshold = 0.0
ob_board_018.location = (-7.0, -7.0, 16.5)
ob_board_018.rotation_euler = (0.0, -0.0, 1.571)
ob_board_018.scale = (0.9167, 1.0, 1.0)
ob_board_018.lineart.crease_threshold = 0.0
ob_board_019.location = (19.5, 0.0, 14.25)
ob_board_019.rotation_euler = (1.571, -4.371e-08, 1.571)
ob_board_019.scale = (2.0, 1.0, 1.0)
ob_board_019.lineart.crease_threshold = 0.0
ob_board_020.location = (19.5, 0.0, 5.75)
ob_board_020.rotation_euler = (1.571, -4.371e-08, 1.571)
ob_board_020.scale = (2.0, 1.0, 1.0)
ob_board_020.lineart.crease_threshold = 0.0
ob_board_021.location = (19.5, 13.5, 10.0)
ob_board_021.rotation_euler = (3.142, -1.571, 0.0)
ob_board_021.lineart.crease_threshold = 0.0
ob_board_022.location = (19.5, -13.5, 10.0)
ob_board_022.rotation_euler = (3.142, -1.571, 0.0)
ob_board_022.lineart.crease_threshold = 0.0
ob_board_023.location = (19.5, 0.0, 10.0)
ob_board_023.rotation_euler = (3.142, -1.571, 0.0)
ob_board_023.scale = (0.4167, 1.0, 1.0)
ob_board_023.lineart.crease_threshold = 0.0
ob_board_024.location = (0.0, 14.5, 5.5)
ob_board_024.rotation_euler = (1.571, -0.0, 0.0)
ob_board_024.scale = (2.667, 1.0, 1.0)
ob_board_024.lineart.crease_threshold = 0.0
ob_board_025.location = (17.5, 14.5, 10.0)
ob_board_025.rotation_euler = (4.712, -1.571, 0.0)
ob_board_025.lineart.crease_threshold = 0.0
ob_board_026.location = (-17.5, 14.5, 10.0)
ob_board_026.rotation_euler = (4.712, -1.571, 0.0)
ob_board_026.lineart.crease_threshold = 0.0
ob_board_027.location = (0.0, 14.5, 14.5)
ob_board_027.rotation_euler = (1.571, -0.0, 0.0)
ob_board_027.scale = (2.667, 1.0, 1.0)
ob_board_027.lineart.crease_threshold = 0.0
ob_board_028.location = (-6.0, 14.5, 10.0)
ob_board_028.rotation_euler = (4.712, -1.571, 0.0)
ob_board_028.scale = (0.5, 1.0, 1.0)
ob_board_028.lineart.crease_threshold = 0.0
ob_corner_004.location = (0.0, 13.0, 15.5)
ob_corner_004.scale = (3.0, 1.0, 1.0)
ob_corner_004.lineart.crease_threshold = 0.0
ob_corner_005.location = (18.5, 0.0, 15.5)
ob_corner_005.rotation_euler = (0.0, -0.0, 1.571)
ob_corner_005.scale = (2.25, 1.0, 1.0)
ob_corner_005.lineart.crease_threshold = 0.0
ob_corner_006.location = (18.5, 14.0, 10.5)
ob_corner_006.rotation_euler = (-0.0, 1.571, 0.0)
ob_corner_006.scale = (0.75, 1.0, 1.0)
ob_corner_006.lineart.crease_threshold = 0.0
ob_board_029.location = (17.5, 0.0, 4.5)
ob_board_029.rotation_euler = (0.0, -0.0, 1.571)
ob_board_029.scale = (2.417, 1.0, 1.0)
ob_board_029.lineart.crease_threshold = 0.0
ob_board_030.location = (0.0, 13.0, 4.5)
ob_board_030.scale = (2.667, 1.0, 1.0)
ob_board_030.lineart.crease_threshold = 0.0
ob_corner_007.location = (0.0, 13.5, 5.5)
ob_corner_007.scale = (3.0, 1.0, 1.0)
ob_corner_007.lineart.crease_threshold = 0.0
ob_corner_008.location = (18.5, 0.0, 5.5)
ob_corner_008.rotation_euler = (0.0, -0.0, 1.571)
ob_corner_008.scale = (2.333, 1.0, 1.0)
ob_corner_008.lineart.crease_threshold = 0.0
ob_cover.location = (0.0, 0.0, 17.0)
ob_cover.scale = (1.139, 1.292, 1.0)
ob_cover.lock_rotations_4d = False
ob_cover.empty_display_type = 'ARROWS'
ob_cover.lineart.crease_threshold = 0.0
ob_cover_001.location = (20.0, 0.0, 10.5)
ob_cover_001.rotation_euler = (-0.0, 1.571, 0.0)
ob_cover_001.scale = (0.3611, 1.292, 1.0)
ob_cover_001.lock_rotations_4d = False
ob_cover_001.empty_display_type = 'ARROWS'
ob_cover_001.lineart.crease_threshold = 0.0
ob_cover_002.location = (0.0, 25.5, 10.5)
ob_cover_002.rotation_euler = (1.571, -0.0, 0.0)
ob_cover_002.scale = (1.111, 0.5417, 1.0)
ob_cover_002.lock_rotations_4d = False
ob_cover_002.empty_display_type = 'ARROWS'
ob_cover_002.lineart.crease_threshold = 0.0
ob_board_033.location = (7.0, 7.0, 16.5)
ob_board_033.rotation_euler = (0.0, -0.0, 1.571)
ob_board_033.scale = (0.9167, 1.0, 1.0)
ob_board_033.lineart.crease_threshold = 0.0
ob_board_034.location = (7.0, -7.0, 16.5)
ob_board_034.rotation_euler = (0.0, -0.0, 1.571)
ob_board_034.scale = (0.9167, 1.0, 1.0)
ob_board_034.lineart.crease_threshold = 0.0
ob_board_035.location = (0.0, -8.0, 15.5)
ob_board_035.scale = (1.667, 1.0, 1.0)
ob_board_035.lineart.crease_threshold = 0.0
ob_board_036.location = (0.0, 9.0, 15.5)
ob_board_036.scale = (1.667, 1.0, 1.0)
ob_board_036.lineart.crease_threshold = 0.0
ob_board_060.location = (0.0, 9.0, 14.5)
ob_board_060.scale = (1.667, 1.0, 1.0)
ob_board_060.lineart.crease_threshold = 0.0
ob_cover_003.location = (0.0, 0.0, 48.5)
ob_cover_003.scale = (1.167, 1.25, 1.0)
ob_cover_003.lock_rotations_4d = False
ob_cover_003.empty_display_type = 'ARROWS'
ob_cover_003.lineart.crease_threshold = 0.0
ob_corner_009.location = (13.5, 0.0, 4.5)
ob_corner_009.rotation_euler = (0.0, -0.0, 1.571)
ob_corner_009.scale = (1.083, 1.0, 1.0)
ob_corner_009.lineart.crease_threshold = 0.0
ob_corner_010.location = (0.0, 10.5, 4.5)
ob_corner_010.scale = (2.083, 2.0, 1.0)
ob_corner_010.lineart.crease_threshold = 0.0
ob_corner_011.location = (15.0, 0.0, 4.5)
ob_corner_011.rotation_euler = (0.0, -0.0, 1.571)
ob_corner_011.scale = (1.25, 2.0, 1.0)
ob_corner_011.lineart.crease_threshold = 0.0
ob_board_043.location = (6.0, 14.5, 10.0)
ob_board_043.rotation_euler = (4.712, -1.571, 0.0)
ob_board_043.scale = (0.5, 1.0, 1.0)
ob_board_043.lineart.crease_threshold = 0.0
ob_board_044.location = (-19.5, 13.5, 10.0)
ob_board_044.rotation_euler = (3.142, -1.571, 0.0)
ob_board_044.lineart.crease_threshold = 0.0

# ---- collection membership
col_single.objects.link(ob_outline_base)
col_single.objects.link(ob_cube_005)
col_single.objects.link(ob_cube_004)
col_single.objects.link(ob_board)
col_single.objects.link(ob_base_001)
col_single.objects.link(ob_corner)
col_old_lid.objects.link(ob_cube)
col_old_lid.objects.link(ob_cube_001)
col_old_lid.objects.link(ob_cube_002)
col_base.objects.link(ob_board_001)
col_base.objects.link(ob_board_002)
col_base.objects.link(ob_board_003)
col_base.objects.link(ob_board_004)
col_base.objects.link(ob_board_005)
col_base.objects.link(ob_board_006)
col_base.objects.link(ob_board_007)
col_base.objects.link(ob_board_008)
col_base.objects.link(ob_base)
col_base.objects.link(ob_corner_001)
col_base.objects.link(ob_corner_002)
col_base.objects.link(ob_board_011)
col_base.objects.link(ob_board_010)
col_base.objects.link(ob_board_031)
col_base.objects.link(ob_board_032)
col_base.objects.link(ob_board_037)
col_base.objects.link(ob_board_038)
col_base.objects.link(ob_board_039)
col_base.objects.link(ob_board_040)
col_base.objects.link(ob_board_041)
col_base.objects.link(ob_board_042)
col_base.objects.link(ob_board_009)
col_base.objects.link(ob_board_045)
col_base.objects.link(ob_board_046)
col_base.objects.link(ob_board_047)
col_base.objects.link(ob_board_048)
col_base.objects.link(ob_board_049)
col_base.objects.link(ob_board_050)
col_base.objects.link(ob_board_051)
col_base.objects.link(ob_board_052)
col_base.objects.link(ob_board_053)
col_base.objects.link(ob_board_054)
col_base.objects.link(ob_board_055)
col_base.objects.link(ob_board_056)
col_base.objects.link(ob_board_057)
col_base.objects.link(ob_board_058)
col_base.objects.link(ob_board_059)
col_base.objects.link(ob_board_061)
col_base.objects.link(ob_board_062)
col_top.objects.link(ob_board_012)
col_top.objects.link(ob_corner_003)
col_top.objects.link(ob_board_013)
col_top.objects.link(ob_board_014)
col_top.objects.link(ob_board_015)
col_top.objects.link(ob_board_016)
col_top.objects.link(ob_board_017)
col_top.objects.link(ob_board_018)
col_top.objects.link(ob_board_019)
col_top.objects.link(ob_board_020)
col_top.objects.link(ob_board_021)
col_top.objects.link(ob_board_022)
col_top.objects.link(ob_board_023)
col_top.objects.link(ob_board_024)
col_top.objects.link(ob_board_025)
col_top.objects.link(ob_board_026)
col_top.objects.link(ob_board_027)
col_top.objects.link(ob_board_028)
col_top.objects.link(ob_corner_004)
col_top.objects.link(ob_corner_005)
col_top.objects.link(ob_corner_006)
col_top.objects.link(ob_board_029)
col_top.objects.link(ob_board_030)
col_top.objects.link(ob_corner_007)
col_top.objects.link(ob_corner_008)
col_top.objects.link(ob_cover)
col_top.objects.link(ob_cover_001)
col_top.objects.link(ob_cover_002)
col_top.objects.link(ob_board_033)
col_top.objects.link(ob_board_034)
col_top.objects.link(ob_board_035)
col_top.objects.link(ob_board_036)
col_top.objects.link(ob_board_060)
col_top.objects.link(ob_cover_003)
col_top.objects.link(ob_corner_009)
col_top.objects.link(ob_corner_010)
col_top.objects.link(ob_corner_011)
col_top.objects.link(ob_board_043)
col_top.objects.link(ob_board_044)
def _layer_coll(name, lc=None):
    lc = lc or bpy.context.view_layer.layer_collection
    for c in lc.children:
        if c.name == name: return c
        r = _layer_coll(name, c)
        if r: return r
_layer_coll('single').exclude = True
_layer_coll('OLD_lid').exclude = True

# ---- scene / render settings (as saved in the file)
scene.frame_start = 1; scene.frame_end = 250; scene.frame_set(2)
scene.render.engine = 'BLENDER_EEVEE_NEXT'
scene.cycles.use_denoising = False
scene.cycles.samples = 128
scene.cycles.sampling_pattern = 'TABULATED_SOBOL'
scene.cycles.use_adaptive_sampling = False
scene.cycles.use_light_tree = False
scene.view_settings.view_transform = 'Filmic'
bpy.context.view_layer.update()

# ---- added for rendering (the .blend has no active camera and no usable light): camera, sun
cam_auto = bpy.data.cameras.new('AutoCamera')
cam_auto.lens = 50.0
cam_auto.sensor_width = 36.0
cam_auto.clip_end = 2502.14
ob_auto_camera = bpy.data.objects.new('AutoCamera', cam_auto)
scene.collection.objects.link(ob_auto_camera)
ob_auto_camera.location = (142.572, -164.837, 131.558)
ob_auto_camera.rotation_euler = (1.09748, -7.21219e-08, 0.694738)
scene.camera = ob_auto_camera
light_auto_sun = bpy.data.lights.new('AutoSun', 'SUN')
light_auto_sun.energy = 3.0
light_auto_sun.angle = 0.0523599
ob_auto_sun = bpy.data.objects.new('AutoSun', light_auto_sun)
scene.collection.objects.link(ob_auto_sun)
ob_auto_sun.rotation_euler = (0.872665, 0.174533, 0.523599)
bpy.context.view_layer.update()
